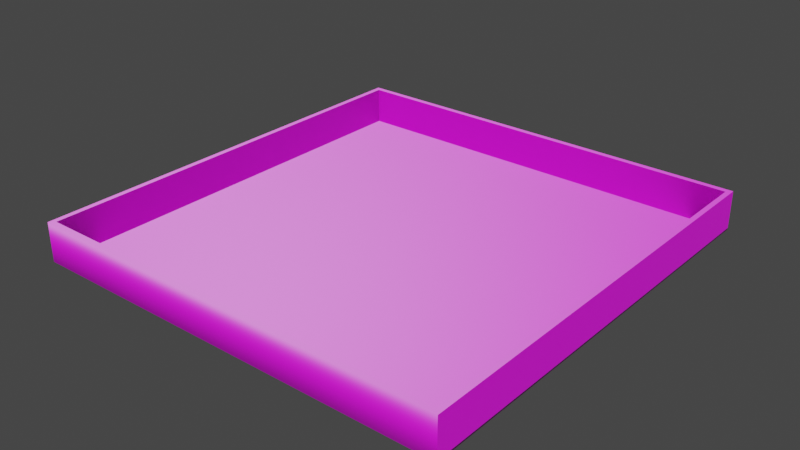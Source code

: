 # Source: trainingGround.blend  (saved by Blender 3.5.10; exported with 4.5.12 LTS)
import bpy
from mathutils import Matrix  # noqa: F401  (used for matrix-valued properties, if any)

bpy.ops.wm.read_factory_settings(use_empty=True)
scene = bpy.context.scene
scene.name = 'Scene'

# ---- collections
col_collection = bpy.data.collections.new('Collection'); scene.collection.children.link(col_collection)

# ---- images (referenced by path relative to the original .blend; pixels are not part of the script)
import os
ASSET_DIR = os.environ.get("B2B_ASSET_DIR", "")  # directory of the original .blend (textures are referenced by path, not embedded)
HERE = os.path.dirname(os.path.abspath(__file__))  # packed textures are extracted next to this script under _unpacked/

def load_image(name, relpath, width, height, colorspace="sRGB"):
    """Load a texture the original file referenced (path relative to the .blend, or extracted next to this script)."""
    p = next((c for c in (os.path.join(HERE, relpath), os.path.join(ASSET_DIR, relpath)) if relpath and os.path.exists(c)), "")
    if p:
        img = bpy.data.images.load(p, check_existing=True)
        img.name = name
    else:  # same state as the original file: an image datablock whose file is absent (Cycles renders it pink)
        img = bpy.data.images.new(name, width, height)
        img.source = "FILE"
        img.filepath = "//" + (relpath or name)
    img.colorspace_settings.name = colorspace
    return img
img_scifipanelshandholds_albedo_png = load_image('SciFiPanelsHandholds_albedo.png', 'SciFiPanelsHandholds_albedo.png', 1024, 1024, 'sRGB')
img_scifipanelshandholds_normal_png = load_image('SciFiPanelsHandholds_normal.png', 'SciFiPanelsHandholds_normal.png', 1024, 1024, 'sRGB')
img_scifipanelshandholds_specular_png = load_image('SciFiPanelsHandholds_specular.png', 'SciFiPanelsHandholds_specular.png', 1024, 1024, 'sRGB')
img_scifipanelsstorageunitstrimsheet_albedo_png = load_image('SciFiPanelsStorageUnitsTrimsheet_albedo.png', 'SciFiPanelsStorageUnitsTrimsheet_albedo.png', 1024, 1024, 'sRGB')
img_scifipanelsstorageunitstrimsheet_normal_png = load_image('SciFiPanelsStorageUnitsTrimsheet_normal.png', 'SciFiPanelsStorageUnitsTrimsheet_normal.png', 1024, 1024, 'sRGB')
img_scifipanelsstorageunitstrimsheet_specular_png = load_image('SciFiPanelsStorageUnitsTrimsheet_specular.png', 'SciFiPanelsStorageUnitsTrimsheet_specular.png', 1024, 1024, 'sRGB')

# ---- materials (node trees are filled in below, after node groups)
mat_floor = bpy.data.materials.new('Floor')
mat_floor.alpha_threshold = 0.0
mat_floor.roughness = 0.5
mat_floor.line_color = (0.0, 0.0, 0.0, 1.0)
mat_walls = bpy.data.materials.new('Walls')

# ---- material node trees
mat_floor.use_nodes = True; mat_floor.node_tree.nodes.clear()
_N = mat_floor.node_tree.nodes; _L = mat_floor.node_tree.links
n0 = _N.new('ShaderNodeOutputMaterial'); n0.name = 'Material Output'; n0.location = (300, 300)
n1 = _N.new('ShaderNodeBsdfPrincipled'); n1.name = 'Principled BSDF'; n1.location = (10, 300)
n1.distribution = 'GGX'
n1.subsurface_method = 'RANDOM_WALK_SKIN'
n1.inputs[3].default_value = 1.45
n1.inputs[27].default_value = (0.0, 0.0, 0.0, 1.0)
n1.inputs[28].default_value = 1.0
n2 = _N.new('ShaderNodeTexImage'); n2.name = 'Image Texture'; n2.location = (-280, 275)
n2.image = img_scifipanelshandholds_albedo_png
n3 = _N.new('ShaderNodeNormalMap'); n3.name = 'Normal Map'; n3.location = (-190, -275)
n4 = _N.new('ShaderNodeTexImage'); n4.name = 'Image Texture.001'; n4.location = (-480, -325)
n4.image = img_scifipanelshandholds_normal_png
n5 = _N.new('ShaderNodeTexImage'); n5.name = 'Image Texture.002'; n5.location = (-280, 125)
n5.image = img_scifipanelshandholds_specular_png
_L.new(n1.outputs[0], n0.inputs[0])
_L.new(n2.outputs[0], n1.inputs[0])
_L.new(n3.outputs[0], n1.inputs[5])
_L.new(n4.outputs[0], n3.inputs[1])
_L.new(n5.outputs[1], n1.inputs[13])
n0.is_active_output = True
mat_walls.use_nodes = True; mat_walls.node_tree.nodes.clear()
_N = mat_walls.node_tree.nodes; _L = mat_walls.node_tree.links
n0 = _N.new('ShaderNodeBsdfPrincipled'); n0.name = 'Principled BSDF'; n0.location = (10, 300)
n0.distribution = 'GGX'
n0.subsurface_method = 'RANDOM_WALK_SKIN'
n0.inputs[3].default_value = 1.45
n0.inputs[27].default_value = (0.0, 0.0, 0.0, 1.0)
n0.inputs[28].default_value = 1.0
n1 = _N.new('ShaderNodeOutputMaterial'); n1.name = 'Material Output'; n1.location = (300, 300)
n2 = _N.new('ShaderNodeTexImage'); n2.name = 'Image Texture'; n2.location = (-280, 275)
n2.image = img_scifipanelsstorageunitstrimsheet_albedo_png
n3 = _N.new('ShaderNodeNormalMap'); n3.name = 'Normal Map'; n3.location = (-190, -275)
n4 = _N.new('ShaderNodeTexImage'); n4.name = 'Image Texture.001'; n4.location = (-480, -325)
n4.image = img_scifipanelsstorageunitstrimsheet_normal_png
n5 = _N.new('ShaderNodeTexImage'); n5.name = 'Image Texture.002'; n5.location = (-280, 125)
n5.image = img_scifipanelsstorageunitstrimsheet_specular_png
_L.new(n0.outputs[0], n1.inputs[0])
_L.new(n2.outputs[0], n0.inputs[0])
_L.new(n3.outputs[0], n0.inputs[5])
_L.new(n4.outputs[0], n3.inputs[1])
_L.new(n5.outputs[1], n0.inputs[13])
n1.is_active_output = True

# ---- world
world_world = bpy.data.worlds.new('World'); scene.world = world_world
world_world.use_nodes = True; world_world.node_tree.nodes.clear()
_N = world_world.node_tree.nodes; _L = world_world.node_tree.links
n0 = _N.new('ShaderNodeOutputWorld'); n0.name = 'World Output'; n0.location = (300, 300)
n1 = _N.new('ShaderNodeBackground'); n1.name = 'Background'; n1.location = (10, 300)
n1.inputs[0].default_value = (0.05088, 0.05088, 0.05088, 1.0)
_L.new(n1.outputs[0], n0.inputs[0])
n0.is_active_output = True
world_world.color = (0.05088, 0.05088, 0.05088)
world_world.use_sun_shadow = False
world_world.sun_shadow_jitter_overblur = 0.0

# ---- meshes
me_cube = bpy.data.meshes.new('Cube')
me_cube.from_pydata([(19.11, 19.53, 0.07543), (19.58, 20.01, -0.07543), (19.11, -19.53, 0.07543), (19.58, -20.01, -0.07543), (-19.11, 19.53, 0.07543), (-19.58, 20.01, -0.07543), (-19.11, -19.53, 0.07543), (-19.58, -20.01, -0.07543), (19.58, -20.01, 0.07543), (-19.58, -20.01, 0.07543), (19.58, 20.01, 0.07543), (-19.58, 20.01, 0.07543), (0.0, -19.53, 0.07543), (19.11, 0.0, 0.07543), (-19.11, 0.0, 0.07543), (0.0, 19.53, 0.07543), (0.0, 0.0, 0.07543), (-9.557, -19.53, 0.07543), (19.11, -9.766, 0.07543), (-19.11, 9.766, 0.07543), (9.557, 19.53, 0.07543), (9.557, -19.53, 0.07543), (19.11, 9.766, 0.07543), (-19.11, -9.766, 0.07543), (-9.557, 19.53, 0.07543), (0.0, -9.766, 0.07543), (0.0, 9.766, 0.07543), (9.557, 0.0, 0.07543), (-9.557, 0.0, 0.07543), (-9.557, 9.766, 0.07543), (9.557, 9.766, 0.07543), (9.557, -9.766, 0.07543), (-9.557, -9.766, 0.07543), (19.58, -20.01, 3.504), (-19.58, -20.01, 3.504), (19.58, 20.01, 3.504), (-19.58, 20.01, 3.504), (-9.557, -19.53, 3.504), (-19.11, -19.53, 3.504), (19.11, -9.766, 3.504), (19.11, -19.53, 3.504), (-19.11, 9.766, 3.504), (-19.11, 19.53, 3.504), (9.557, 19.53, 3.504), (19.11, 19.53, 3.504), (9.557, -19.53, 3.504), (0.0, -19.53, 3.504), (19.11, 9.766, 3.504), (19.11, 0.0, 3.504), (-19.11, -9.766, 3.504), (-19.11, 0.0, 3.504), (-9.557, 19.53, 3.504), (0.0, 19.53, 3.504), (-6.134, -3.541, 0.05433), (-6.134, -3.541, 3.673), (-6.134, 3.541, 0.05433), (-6.134, 3.541, 3.673), (6.134, -3.541, 0.05433), (6.134, -3.541, 3.673), (6.134, 3.541, 0.05433), (6.134, 3.541, 3.673), (-6.134, -3.541, 1.864), (6.134, -3.541, 1.864), (0.0, -3.541, 0.05433), (0.0, -3.541, 3.673), (0.0, -3.541, 1.864), (6.134, 3.541, 1.864), (6.134, 0.0, 0.05433), (6.134, 0.0, 3.673), (6.134, -3.541, 0.959), (6.134, -3.541, 2.768)], [], [(32, 23, 6, 17), (3, 8, 9, 7), (7, 9, 11, 5), (5, 1, 3, 7), (1, 10, 8, 3), (5, 11, 10, 1), (10, 11, 36, 35), (2, 21, 45, 40), (11, 9, 34, 36), (15, 20, 43, 52), (31, 25, 12, 21), (30, 26, 16, 27), (29, 19, 14, 28), (26, 29, 28, 16), (15, 24, 29, 26), (24, 4, 19, 29), (22, 30, 27, 13), (0, 20, 30, 22), (20, 15, 26, 30), (18, 31, 21, 2), (13, 27, 31, 18), (27, 16, 25, 31), (25, 32, 17, 12), (16, 28, 32, 25), (28, 14, 23, 32), (40, 45, 46, 37, 38, 34, 33), (44, 47, 48, 39, 40, 33, 35), (38, 49, 50, 41, 42, 36, 34), (42, 51, 52, 43, 44, 35, 36), (0, 22, 47, 44), (6, 23, 49, 38), (17, 6, 38, 37), (21, 12, 46, 45), (4, 24, 51, 42), (18, 2, 40, 39), (12, 17, 37, 46), (9, 8, 33, 34), (22, 13, 48, 47), (19, 4, 42, 41), (13, 18, 39, 48), (8, 10, 35, 33), (23, 14, 50, 49), (20, 0, 44, 43), (14, 19, 41, 50), (24, 15, 52, 51)])
me_cube.polygons.foreach_set('material_index', [0, 0, 0, 0, 0, 0, 0, 1, 0, 1, 0, 0, 0, 0, 0, 0, 0, 0, 0, 0, 0, 0, 0, 0, 0, 0, 0, 0, 0, 1, 1, 1, 1, 1, 1, 1, 0, 1, 1, 1, 0, 1, 1, 1, 1])
_uv = me_cube.uv_layers.new(name='UVMap')
_uv.uv.foreach_set('vector', [-1.622, -1.622, -3.744, -1.622, -3.744, -3.744, -1.622, -3.744, 4.848, -3.848, 4.848, 4.848, -3.848, 4.848, -3.848, -3.848, -3.848, -3.848, -3.848, 4.848, 4.848, 4.848, 4.848, -3.848, -3.848, 4.848, 4.848, 4.848, 4.848, -3.848, -3.848, -3.848, 4.848, -3.848, 4.848, 4.848, -3.848, 4.848, -3.848, -3.848, -3.848, -3.848, -3.848, 4.848, 4.848, 4.848, 4.848, -3.848, 4.848, 4.848, -3.848, 4.848, -3.848, 4.848, 4.848, 4.848, 8.183e-06, 0.0, 1.0, 0.0, 1.0, 1.0, 0.0, 1.0, 4.848, 4.848, -3.848, 4.848, -3.848, 4.848, 4.848, 4.848, 8.143e-06, 0.0, 1.0, 0.0, 1.0, 1.0, 0.0, 1.0, 2.622, -1.622, 0.5, -1.622, 0.5, -3.744, 2.622, -3.744, 2.622, 2.622, 0.5, 2.622, 0.5, 0.5, 2.622, 0.5, -1.622, 2.622, -3.744, 2.622, -3.744, 0.5, -1.622, 0.5, 0.5, 2.622, -1.622, 2.622, -1.622, 0.5, 0.5, 0.5, 0.5, 4.744, -1.622, 4.744, -1.622, 2.622, 0.5, 2.622, -1.622, 4.744, -3.744, 4.744, -3.744, 2.622, -1.622, 2.622, 4.744, 2.622, 2.622, 2.622, 2.622, 0.5, 4.744, 0.5, 4.744, 4.744, 2.622, 4.744, 2.622, 2.622, 4.744, 2.622, 2.622, 4.744, 0.5, 4.744, 0.5, 2.622, 2.622, 2.622, 4.744, -1.622, 2.622, -1.622, 2.622, -3.744, 4.744, -3.744, 4.744, 0.5, 2.622, 0.5, 2.622, -1.622, 4.744, -1.622, 2.622, 0.5, 0.5, 0.5, 0.5, -1.622, 2.622, -1.622, 0.5, -1.622, -1.622, -1.622, -1.622, -3.744, 0.5, -3.744, 0.5, 0.5, -1.622, 0.5, -1.622, -1.622, 0.5, -1.622, -1.622, 0.5, -3.744, 0.5, -3.744, -1.622, -1.622, -1.622, 4.744, -3.744, 2.622, -3.744, 0.5, -3.744, -1.622, -3.744, -3.744, -3.744, -3.848, -3.848, 4.848, -3.848, 4.744, 4.744, 4.744, 2.622, 4.744, 0.5, 4.744, -1.622, 4.744, -3.744, 4.848, -3.848, 4.848, 4.848, -3.744, -3.744, -3.744, -1.622, -3.744, 0.5, -3.744, 2.622, -3.744, 4.744, -3.848, 4.848, -3.848, -3.848, -3.744, 4.744, -1.622, 4.744, 0.5, 4.744, 2.622, 4.744, 4.744, 4.744, 4.848, 4.848, -3.848, 4.848, 8.183e-06, 0.0, 1.0, 0.0, 1.0, 1.0, 0.0, 1.0, 8.183e-06, 0.0, 1.0, 0.0, 1.0, 1.0, 0.0, 1.0, 8.122e-06, 0.0, 1.0, 2.622e-09, 1.0, 1.0, 0.0, 1.0, 8.122e-06, 0.0, 1.0, 1.311e-09, 1.0, 1.0, 0.0, 1.0, 8.183e-06, 0.0, 1.0, 0.0, 1.0, 1.0, 0.0, 1.0, 8.122e-06, 0.0, 1.0, 2.622e-09, 1.0, 1.0, 0.0, 1.0, 8.143e-06, 0.0, 1.0, 0.0, 1.0, 1.0, 0.0, 1.0, -3.848, 4.848, 4.848, 4.848, 4.848, 4.848, -3.848, 4.848, 8.122e-06, 0.0, 1.0, 1.311e-09, 1.0, 1.0, 0.0, 1.0, 8.122e-06, 0.0, 1.0, 2.622e-09, 1.0, 1.0, 0.0, 1.0, 8.143e-06, 0.0, 1.0, 0.0, 1.0, 1.0, 0.0, 1.0, -3.848, 4.848, 4.848, 4.848, 4.848, 4.848, -3.848, 4.848, 8.122e-06, 0.0, 1.0, 1.311e-09, 1.0, 1.0, 0.0, 1.0, 8.122e-06, 0.0, 1.0, 2.622e-09, 1.0, 1.0, 0.0, 1.0, 8.143e-06, 0.0, 1.0, 0.0, 1.0, 1.0, 0.0, 1.0, 8.122e-06, 0.0, 1.0, 1.311e-09, 1.0, 1.0, 0.0, 1.0])
me_cube.materials.append(mat_floor)
me_cube.materials.append(mat_walls)
me_cube.use_mirror_vertex_groups = False
me_cube.update()

# ---- objects
ob_cube = bpy.data.objects.new('Cube', me_cube)

# ---- transforms, parenting, visibility, modifiers, constraints
ob_cube.location = (0.0, 0.0, 0.0)
ob_cube.lock_rotations_4d = False
ob_cube.empty_display_type = 'ARROWS'
ob_cube.lineart.crease_threshold = 0.0

# ---- collection membership
col_collection.objects.link(ob_cube)

# ---- scene / render settings (as saved in the file)
scene.frame_start = 1; scene.frame_end = 250; scene.frame_set(1)
scene.render.engine = 'CYCLES'
scene.cycles.sampling_pattern = 'TABULATED_SOBOL'
scene.view_settings.view_transform = 'Filmic'
bpy.context.view_layer.update()

# ---- added for rendering (the .blend has no active camera and no usable light): camera, sun
cam_auto = bpy.data.cameras.new('AutoCamera')
cam_auto.lens = 50.0
cam_auto.sensor_width = 36.0
cam_auto.clip_end = 1000.0
ob_auto_camera = bpy.data.objects.new('AutoCamera', cam_auto)
scene.collection.objects.link(ob_auto_camera)
ob_auto_camera.location = (51.9248, -62.3098, 43.3386)
ob_auto_camera.rotation_euler = (1.09748, -7.21219e-08, 0.694738)
scene.camera = ob_auto_camera
light_auto_sun = bpy.data.lights.new('AutoSun', 'SUN')
light_auto_sun.energy = 3.0
light_auto_sun.angle = 0.0523599
ob_auto_sun = bpy.data.objects.new('AutoSun', light_auto_sun)
scene.collection.objects.link(ob_auto_sun)
ob_auto_sun.rotation_euler = (0.872665, 0.174533, 0.523599)
bpy.context.view_layer.update()
